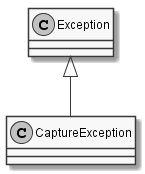

The diagram above was rendered by PlantUML. Its source (embedded in the PNG):
@startuml
skinparam monochrome true
skinparam classAttributeIconSize 0

class CaptureException {
}

Exception <|-- CaptureException
@enduml